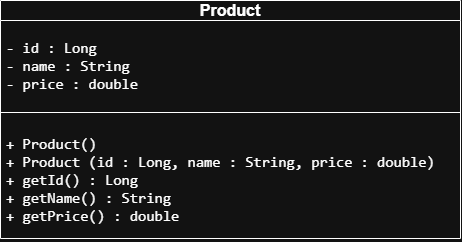

The diagram above was exported from draw.io. Its source (the exported page's mxGraphModel, read from the mxfile embedded in the PNG):
<mxGraphModel dx="1030" dy="562" grid="1" gridSize="10" guides="1" tooltips="1" connect="1" arrows="1" fold="1" page="1" pageScale="1" pageWidth="850" pageHeight="1100" math="0" shadow="0">
  <root>
    <mxCell id="0" />
    <mxCell id="1" parent="0" />
    <mxCell id="3GdyV0u1IwRijCvJhq4B-1" parent="1" style="swimlane;fontStyle=1;align=center;verticalAlign=top;childLayout=stackLayout;horizontal=1;startSize=20;horizontalStack=0;resizeParent=1;resizeParentMax=0;resizeLast=0;collapsible=1;marginBottom=0;whiteSpace=wrap;html=1;" value="&lt;div style=&quot;line-height: 70%;&quot;&gt;&lt;font style=&quot;font-size: 16px; line-height: 50%;&quot;&gt;Product&lt;/font&gt;&lt;div&gt;&lt;/div&gt;&lt;/div&gt;" vertex="1">
      <mxGeometry height="238" width="460" x="160" y="120" as="geometry">
        <mxRectangle height="50" width="100" x="260" y="150" as="alternateBounds" />
      </mxGeometry>
    </mxCell>
    <mxCell id="3GdyV0u1IwRijCvJhq4B-2" parent="3GdyV0u1IwRijCvJhq4B-1" style="text;strokeColor=none;fillColor=none;align=left;verticalAlign=top;spacingLeft=4;spacingRight=4;overflow=hidden;rotatable=0;points=[[0,0.5],[1,0.5]];portConstraint=eastwest;whiteSpace=wrap;html=1;" value="&lt;pre dir=&quot;ltr&quot;&gt;&lt;code&gt;&lt;font style=&quot;font-size: 15px;&quot;&gt;- id : Long&lt;br&gt;- name : String&lt;br&gt;- price : double&lt;/font&gt;&lt;/code&gt;&lt;/pre&gt;" vertex="1">
      <mxGeometry height="88" width="460" y="20" as="geometry" />
    </mxCell>
    <mxCell id="3GdyV0u1IwRijCvJhq4B-3" parent="3GdyV0u1IwRijCvJhq4B-1" style="line;strokeWidth=1;fillColor=none;align=left;verticalAlign=middle;spacingTop=-1;spacingLeft=3;spacingRight=3;rotatable=0;labelPosition=right;points=[];portConstraint=eastwest;strokeColor=inherit;" value="" vertex="1">
      <mxGeometry height="8" width="460" y="108" as="geometry" />
    </mxCell>
    <mxCell id="3GdyV0u1IwRijCvJhq4B-4" parent="3GdyV0u1IwRijCvJhq4B-1" style="text;strokeColor=none;fillColor=none;align=left;verticalAlign=top;spacingLeft=4;spacingRight=4;overflow=hidden;rotatable=0;points=[[0,0.5],[1,0.5]];portConstraint=eastwest;whiteSpace=wrap;html=1;" value="&lt;pre dir=&quot;ltr&quot;&gt;&lt;code&gt;&lt;font style=&quot;font-size: 15px;&quot;&gt;+ Product()&lt;br&gt;+ Product (id : Long, name : String, price : double)&lt;br&gt;+ getId() : Long&lt;br&gt;+ getName() : String&lt;br&gt;+ getPrice() : double&lt;/font&gt;&lt;/code&gt;&lt;/pre&gt;" vertex="1">
      <mxGeometry height="122" width="460" y="116" as="geometry" />
    </mxCell>
  </root>
</mxGraphModel>